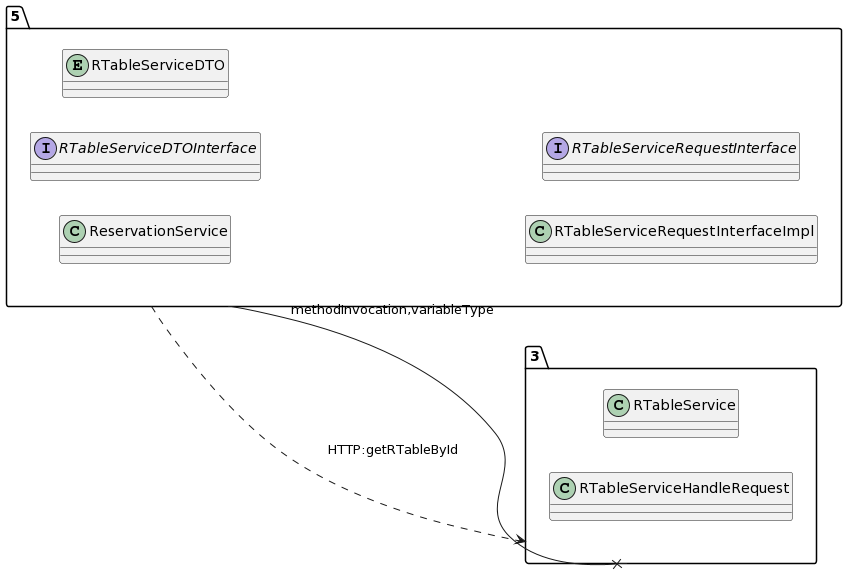

The diagram above was rendered by PlantUML. Its source (embedded in the PNG):
@startuml
allow_mixing
left to right direction
package "5"{
class ReservationService
interface RTableServiceDTOInterface
entity RTableServiceDTO
class RTableServiceRequestInterfaceImpl
interface RTableServiceRequestInterface

}
package "3"{
class RTableService
class RTableServiceHandleRequest

}
"5" --x "3":methodInvocation,variableType
"5" ..> "3":HTTP:getRTableById
@enduml